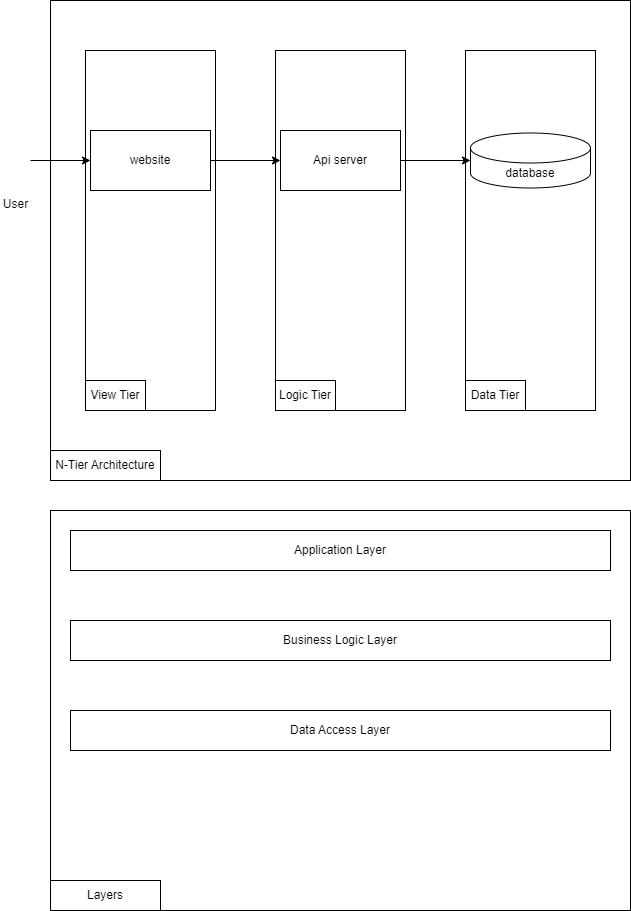

The diagram above was exported from draw.io. Its source (the exported page's mxGraphModel, read from the mxfile embedded in the PNG):
<mxGraphModel dx="1221" dy="624" grid="1" gridSize="10" guides="1" tooltips="1" connect="1" arrows="1" fold="1" page="1" pageScale="1" pageWidth="827" pageHeight="1169" math="0" shadow="0">
  <root>
    <mxCell id="0" />
    <mxCell id="1" parent="0" />
    <mxCell id="J4FlcdSiSqo9arYCsztq-19" value="" style="rounded=0;whiteSpace=wrap;html=1;strokeColor=#000000;fontColor=#000000;" parent="1" vertex="1">
      <mxGeometry x="160" y="10" width="580" height="480" as="geometry" />
    </mxCell>
    <mxCell id="J4FlcdSiSqo9arYCsztq-11" value="" style="rounded=0;whiteSpace=wrap;html=1;strokeColor=#000000;fontColor=#000000;" parent="1" vertex="1">
      <mxGeometry x="575" y="60" width="130" height="360" as="geometry" />
    </mxCell>
    <mxCell id="J4FlcdSiSqo9arYCsztq-12" value="Data Tier" style="text;html=1;strokeColor=#000000;fillColor=none;align=center;verticalAlign=middle;whiteSpace=wrap;rounded=0;fontColor=#000000;" parent="1" vertex="1">
      <mxGeometry x="575" y="390" width="60" height="30" as="geometry" />
    </mxCell>
    <mxCell id="J4FlcdSiSqo9arYCsztq-8" value="" style="rounded=0;whiteSpace=wrap;html=1;strokeColor=#000000;fontColor=#000000;" parent="1" vertex="1">
      <mxGeometry x="385" y="60" width="130" height="360" as="geometry" />
    </mxCell>
    <mxCell id="J4FlcdSiSqo9arYCsztq-9" value="Logic Tier" style="text;html=1;strokeColor=#000000;fillColor=none;align=center;verticalAlign=middle;whiteSpace=wrap;rounded=0;fontColor=#000000;" parent="1" vertex="1">
      <mxGeometry x="385" y="390" width="60" height="30" as="geometry" />
    </mxCell>
    <mxCell id="J4FlcdSiSqo9arYCsztq-7" value="" style="rounded=0;whiteSpace=wrap;html=1;strokeColor=#000000;fontColor=#000000;" parent="1" vertex="1">
      <mxGeometry x="195" y="60" width="130" height="360" as="geometry" />
    </mxCell>
    <mxCell id="J4FlcdSiSqo9arYCsztq-16" style="edgeStyle=orthogonalEdgeStyle;rounded=0;orthogonalLoop=1;jettySize=auto;html=1;strokeColor=#000000;fontColor=#000000;" parent="1" source="J4FlcdSiSqo9arYCsztq-1" target="J4FlcdSiSqo9arYCsztq-3" edge="1">
      <mxGeometry relative="1" as="geometry" />
    </mxCell>
    <mxCell id="J4FlcdSiSqo9arYCsztq-1" value="User" style="shape=umlActor;verticalLabelPosition=bottom;verticalAlign=top;html=1;outlineConnect=0;strokeColor=#FFFFFF;fontColor=#000000;fillColor=#FFFFFF;" parent="1" vertex="1">
      <mxGeometry x="110" y="140" width="30" height="60" as="geometry" />
    </mxCell>
    <mxCell id="J4FlcdSiSqo9arYCsztq-2" value="View Tier" style="text;html=1;strokeColor=#000000;fillColor=none;align=center;verticalAlign=middle;whiteSpace=wrap;rounded=0;fontColor=#000000;" parent="1" vertex="1">
      <mxGeometry x="195" y="390" width="60" height="30" as="geometry" />
    </mxCell>
    <mxCell id="J4FlcdSiSqo9arYCsztq-17" style="edgeStyle=orthogonalEdgeStyle;rounded=0;orthogonalLoop=1;jettySize=auto;html=1;entryX=0;entryY=0.5;entryDx=0;entryDy=0;strokeColor=#000000;fontColor=#000000;" parent="1" source="J4FlcdSiSqo9arYCsztq-3" target="J4FlcdSiSqo9arYCsztq-6" edge="1">
      <mxGeometry relative="1" as="geometry" />
    </mxCell>
    <mxCell id="J4FlcdSiSqo9arYCsztq-3" value="website" style="rounded=0;whiteSpace=wrap;html=1;strokeColor=#000000;fontColor=#000000;" parent="1" vertex="1">
      <mxGeometry x="200" y="140" width="120" height="60" as="geometry" />
    </mxCell>
    <mxCell id="J4FlcdSiSqo9arYCsztq-4" value="database" style="shape=cylinder3;whiteSpace=wrap;html=1;boundedLbl=1;backgroundOutline=1;size=15;strokeColor=#000000;fontColor=#000000;" parent="1" vertex="1">
      <mxGeometry x="580" y="142.5" width="120" height="55" as="geometry" />
    </mxCell>
    <mxCell id="J4FlcdSiSqo9arYCsztq-18" style="edgeStyle=orthogonalEdgeStyle;rounded=0;orthogonalLoop=1;jettySize=auto;html=1;strokeColor=#000000;fontColor=#000000;" parent="1" source="J4FlcdSiSqo9arYCsztq-6" target="J4FlcdSiSqo9arYCsztq-4" edge="1">
      <mxGeometry relative="1" as="geometry" />
    </mxCell>
    <mxCell id="J4FlcdSiSqo9arYCsztq-6" value="Api server" style="rounded=0;whiteSpace=wrap;html=1;strokeColor=#000000;fontColor=#000000;" parent="1" vertex="1">
      <mxGeometry x="390" y="140" width="120" height="60" as="geometry" />
    </mxCell>
    <mxCell id="J4FlcdSiSqo9arYCsztq-20" value="N-Tier Architecture" style="text;html=1;strokeColor=#000000;fillColor=none;align=center;verticalAlign=middle;whiteSpace=wrap;rounded=0;fontColor=#000000;" parent="1" vertex="1">
      <mxGeometry x="160" y="460" width="110" height="30" as="geometry" />
    </mxCell>
    <mxCell id="J4FlcdSiSqo9arYCsztq-21" value="" style="rounded=0;whiteSpace=wrap;html=1;strokeColor=#000000;fontColor=#000000;" parent="1" vertex="1">
      <mxGeometry x="160" y="520" width="580" height="400" as="geometry" />
    </mxCell>
    <mxCell id="J4FlcdSiSqo9arYCsztq-22" value="Layers" style="text;html=1;strokeColor=#000000;fillColor=none;align=center;verticalAlign=middle;whiteSpace=wrap;rounded=0;fontColor=#000000;" parent="1" vertex="1">
      <mxGeometry x="160" y="890" width="110" height="30" as="geometry" />
    </mxCell>
    <mxCell id="J4FlcdSiSqo9arYCsztq-23" value="Application Layer" style="rounded=0;whiteSpace=wrap;html=1;strokeColor=#000000;fontColor=#000000;" parent="1" vertex="1">
      <mxGeometry x="180" y="540" width="540" height="40" as="geometry" />
    </mxCell>
    <mxCell id="J4FlcdSiSqo9arYCsztq-25" value="Business Logic Layer" style="rounded=0;whiteSpace=wrap;html=1;strokeColor=#000000;fontColor=#000000;" parent="1" vertex="1">
      <mxGeometry x="180" y="630" width="540" height="40" as="geometry" />
    </mxCell>
    <mxCell id="J4FlcdSiSqo9arYCsztq-26" value="Data Access Layer" style="rounded=0;whiteSpace=wrap;html=1;strokeColor=#000000;fontColor=#000000;" parent="1" vertex="1">
      <mxGeometry x="180" y="720" width="540" height="40" as="geometry" />
    </mxCell>
  </root>
</mxGraphModel>